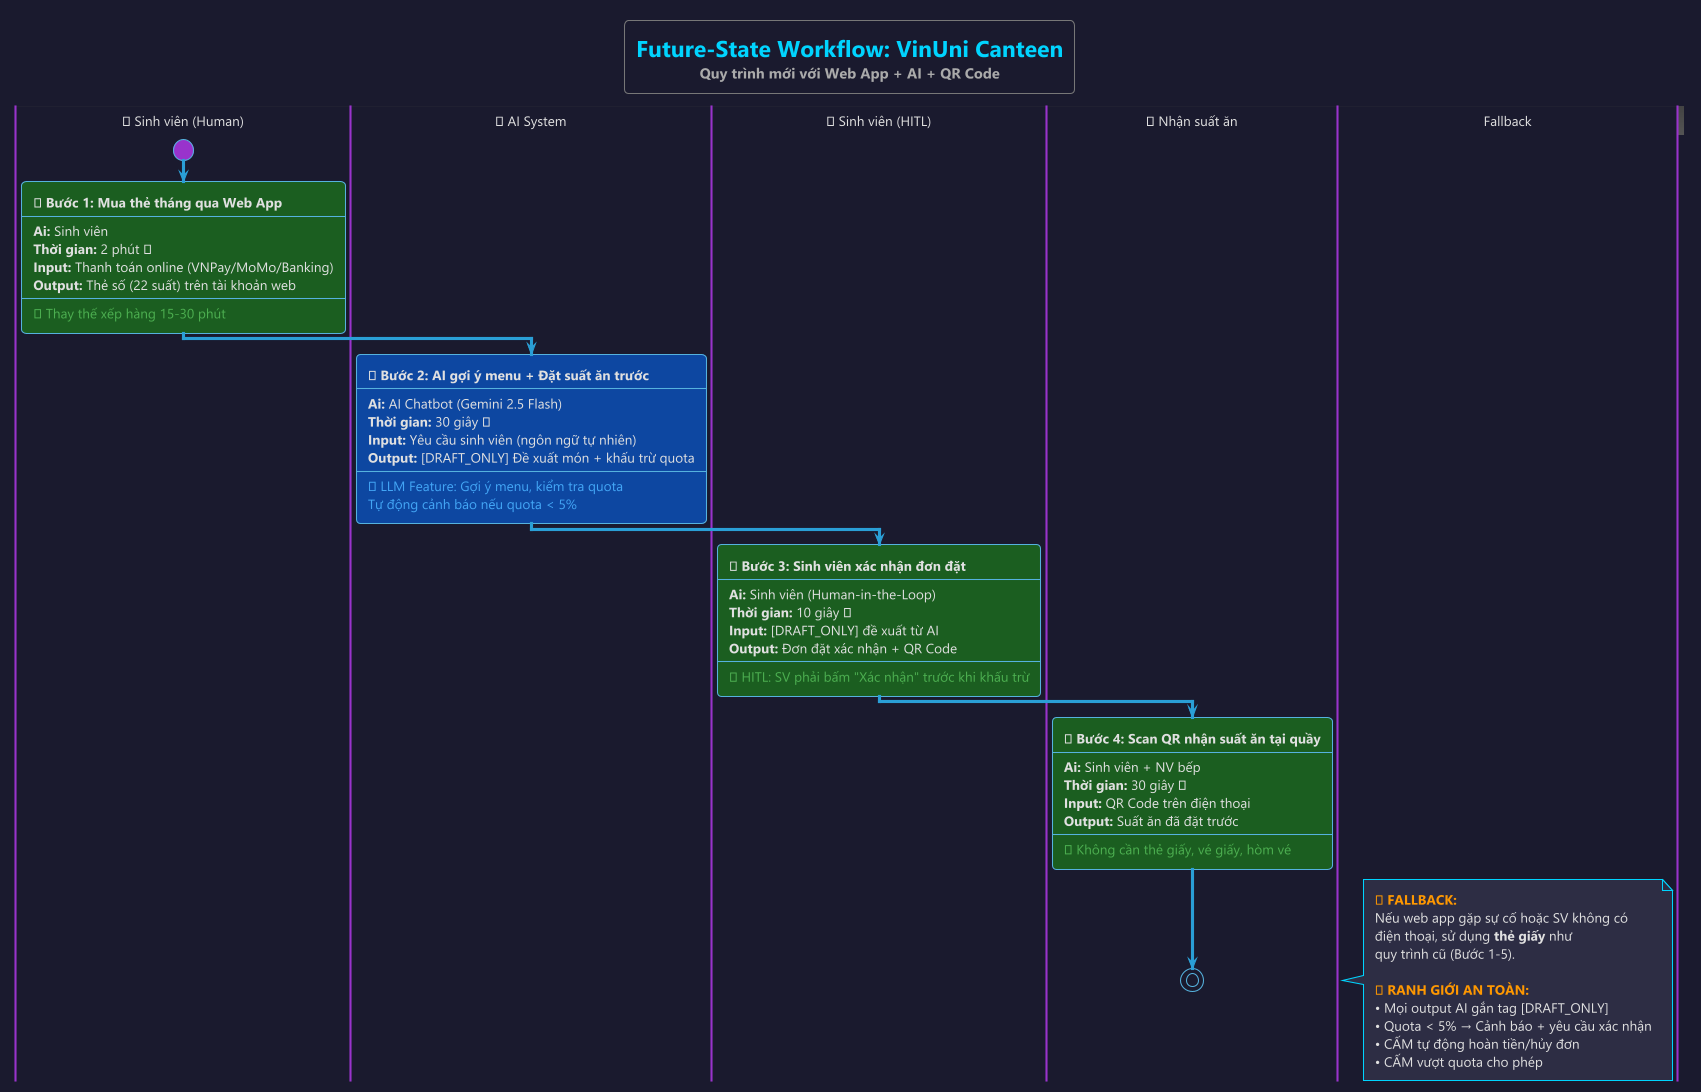

The diagram above was rendered by PlantUML. Its source (embedded in the PNG):
@startuml future_state_workflow
!theme cyborg
skinparam backgroundColor #1a1a2e
skinparam defaultFontName "Segoe UI"
skinparam defaultFontSize 13
skinparam defaultFontColor #e0e0e0

skinparam rectangle {
    BackgroundColor #16213e
    BorderColor #0f3460
    FontColor #e0e0e0
    RoundCorner 15
}

skinparam note {
    BackgroundColor #2d2d44
    BorderColor #00d4ff
    FontColor #e0e0e0
}

title <font size=22 color="#00d4ff"><b>Future-State Workflow: VinUni Canteen</b></font>\n<font size=14 color="#aaaaaa">Quy trình mới với Web App + AI + QR Code</font>

|#1a1a2e| 🟢 Sinh viên (Human) |
start
#1b5e20:🟢 **Bước 1: Mua thẻ tháng qua Web App**
----
**Ai:** Sinh viên
**Thời gian:** 2 phút ⚡
**Input:** Thanh toán online (VNPay/MoMo/Banking)
**Output:** Thẻ số (22 suất) trên tài khoản web
----
<font color="#4caf50">✅ Thay thế xếp hàng 15-30 phút</font>;

|#1a1a2e| 🔵 AI System |
#0d47a1:🔵 **Bước 2: AI gợi ý menu + Đặt suất ăn trước**
----
**Ai:** AI Chatbot (Gemini 2.5 Flash)
**Thời gian:** 30 giây ⚡
**Input:** Yêu cầu sinh viên (ngôn ngữ tự nhiên)
**Output:** [DRAFT_ONLY] Đề xuất món + khấu trừ quota
----
<font color="#42a5f5">🤖 LLM Feature: Gợi ý menu, kiểm tra quota</font>
<font color="#42a5f5">Tự động cảnh báo nếu quota < 5%</font>;

|#1a1a2e| 🟢 Sinh viên (HITL) |
#1b5e20:🟢 **Bước 3: Sinh viên xác nhận đơn đặt**
----
**Ai:** Sinh viên (Human-in-the-Loop)
**Thời gian:** 10 giây ⚡
**Input:** [DRAFT_ONLY] đề xuất từ AI
**Output:** Đơn đặt xác nhận + QR Code
----
<font color="#4caf50">✅ HITL: SV phải bấm "Xác nhận" trước khi khấu trừ</font>;

|#1a1a2e| 🟢 Nhận suất ăn |
#1b5e20:🟢 **Bước 4: Scan QR nhận suất ăn tại quầy**
----
**Ai:** Sinh viên + NV bếp
**Thời gian:** 30 giây ⚡
**Input:** QR Code trên điện thoại
**Output:** Suất ăn đã đặt trước
----
<font color="#4caf50">✅ Không cần thẻ giấy, vé giấy, hòm vé</font>;

stop

|#1a1a2e| Fallback |
note right
  <font color="#ff9800"><b>↩ FALLBACK:</b></font>
  Nếu web app gặp sự cố hoặc SV không có
  điện thoại, sử dụng <b>thẻ giấy</b> như
  quy trình cũ (Bước 1-5).
  
  <font color="#ff9800"><b>⚠ RANH GIỚI AN TOÀN:</b></font>
  • Mọi output AI gắn tag [DRAFT_ONLY]
  • Quota < 5% → Cảnh báo + yêu cầu xác nhận
  • CẤM tự động hoàn tiền/hủy đơn
  • CẤM vượt quota cho phép
end note

@enduml